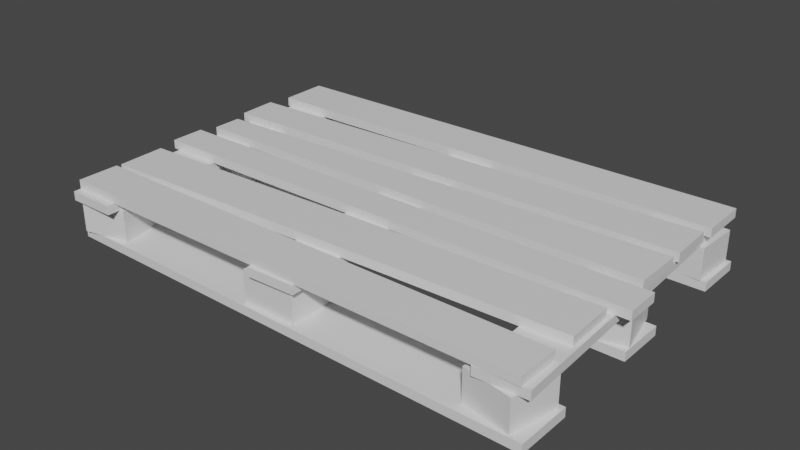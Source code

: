 # Source: pallet.blend  (saved by Blender 3.6.11; exported with 4.5.12 LTS)
import bpy
from mathutils import Matrix  # noqa: F401  (used for matrix-valued properties, if any)

bpy.ops.wm.read_factory_settings(use_empty=True)
scene = bpy.context.scene
scene.name = 'Scene'

# ---- collections
col_collection = bpy.data.collections.new('Collection'); scene.collection.children.link(col_collection)

# ---- materials (node trees are filled in below, after node groups)
mat_material_001 = bpy.data.materials.new('Material.001')
mat_material_001.use_transparent_shadow = False

# ---- material node trees
mat_material_001.use_nodes = True; mat_material_001.node_tree.nodes.clear()
_N = mat_material_001.node_tree.nodes; _L = mat_material_001.node_tree.links
n0 = _N.new('ShaderNodeBsdfPrincipled'); n0.name = 'Principled BSDF'; n0.location = (10, 300)
n0.distribution = 'GGX'
n0.subsurface_method = 'RANDOM_WALK_SKIN'
n0.inputs[2].default_value = 0.4
n0.inputs[3].default_value = 1.45
n0.inputs[27].default_value = (0.0, 0.0, 0.0, 1.0)
n0.inputs[28].default_value = 1.0
n1 = _N.new('ShaderNodeOutputMaterial'); n1.name = 'Material Output'; n1.location = (300, 300)
n2 = _N.new('ShaderNodeNormalMap'); n2.name = 'Normal Map'; n2.location = (-300, -300)
n2.label = 'Normal/Map'
n2.inputs[0].default_value = 0.0
_L.new(n0.outputs[0], n1.inputs[0])
_L.new(n2.outputs[0], n0.inputs[5])
n1.is_active_output = True

# ---- world
world_world = bpy.data.worlds.new('World'); scene.world = world_world
world_world.use_nodes = True; world_world.node_tree.nodes.clear()
_N = world_world.node_tree.nodes; _L = world_world.node_tree.links
n0 = _N.new('ShaderNodeOutputWorld'); n0.name = 'World Output'; n0.location = (300, 300)
n1 = _N.new('ShaderNodeBackground'); n1.name = 'Background'; n1.location = (10, 300)
n1.inputs[0].default_value = (0.05088, 0.05088, 0.05088, 1.0)
_L.new(n1.outputs[0], n0.inputs[0])
n0.is_active_output = True
world_world.color = (0.05088, 0.05088, 0.05088)
world_world.use_sun_shadow = False
world_world.sun_shadow_jitter_overblur = 0.0

# ---- meshes
me_cube_025 = bpy.data.meshes.new('Cube.025')
me_cube_025.from_pydata([(-3.352, -0.3724, -0.3462), (-3.352, -0.4954, -0.3462), (-3.352, -0.3724, 0.324), (3.42, -0.3724, -0.3462), (3.42, -0.3724, 0.324), (3.42, -0.4954, -0.3462), (3.42, -0.4954, 0.324), (-3.352, -0.4954, 0.324), (-3.352, 0.3091, 1.659), (-3.352, 0.3091, 2.232), (-3.352, 0.1862, 2.232), (-3.352, 0.1862, 1.659), (3.352, 0.1862, 2.232), (3.352, 0.3091, 2.232), (3.352, 0.3091, 1.659), (3.352, 0.1862, 1.659), (-3.352, 0.1862, -2.245), (-2.681, 0.1862, -2.245), (-3.352, 0.06331, -2.245), (-2.681, 0.06331, -2.245), (-3.352, 0.1862, 2.335), (-2.681, 0.1862, 2.335), (-3.352, 0.06331, 2.335), (-2.681, 0.06331, 2.335), (-3.41, 0.06331, 1.624), (-3.281, 0.06331, 2.282), (-2.623, 0.06331, 2.154), (-3.41, -0.3724, 1.624), (-3.281, -0.3724, 2.282), (-2.623, -0.3724, 2.154), (-2.752, 0.06331, 1.496), (-2.752, -0.3724, 1.496), (-3.352, -0.3724, 1.474), (-3.352, -0.3724, 2.224), (-3.352, -0.4954, 2.224), (-3.352, -0.4954, 1.474), (3.453, -0.4954, 2.308), (3.453, -0.3724, 2.308), (3.453, -0.3724, 1.554), (3.453, -0.4954, 1.554), (-3.362, 0.3091, 0.9247), (-3.362, 0.1862, 0.9247), (-3.337, 0.3091, 1.595), (3.338, 0.3091, 0.6797), (3.362, 0.3091, 1.349), (3.338, 0.1862, 0.6797), (3.362, 0.1862, 1.349), (-3.337, 0.1862, 1.595), (-3.447, 0.3091, 0.1525), (-3.447, 0.1862, 0.1525), (-3.443, 0.3091, 0.6252), (3.561, 0.3091, 0.09332), (3.565, 0.3091, 0.566), (3.561, 0.1862, 0.09332), (3.565, 0.1862, 0.566), (-3.443, 0.1862, 0.6252), (-3.352, 0.3091, -0.4581), (-3.352, 0.1862, -0.4581), (-3.352, 0.3091, -0.05602), (3.352, 0.3091, -0.7263), (3.352, 0.3091, -0.05602), (3.352, 0.1862, -0.7263), (3.352, 0.1862, -0.05602), (-3.352, 0.1862, -0.05602), (-3.472, 0.3091, -1.224), (-3.472, 0.1862, -1.224), (-3.451, 0.3091, -0.6764), (3.337, 0.3091, -1.485), (3.361, 0.3091, -0.8519), (3.337, 0.1862, -1.485), (3.361, 0.1862, -0.8519), (-3.451, 0.1862, -0.6764), (-3.41, 0.3091, -2.196), (-3.41, 0.1862, -2.196), (-3.4, 0.3091, -1.526), (3.358, 0.3091, -2.297), (3.369, 0.3091, -1.627), (3.358, 0.1862, -2.297), (3.369, 0.1862, -1.627), (-3.4, 0.1862, -1.526), (-0.4197, 0.1862, -2.299), (0.2501, 0.1862, -2.324), (-0.4197, 0.06331, -2.299), (-0.2517, 0.1862, 2.282), (0.4181, 0.1862, 2.258), (-0.2517, 0.06331, 2.282), (0.4181, 0.06331, 2.258), (0.2501, 0.06331, -2.324), (2.58, 0.1862, -2.228), (3.249, 0.1862, -2.258), (2.58, 0.06331, -2.228), (2.782, 0.1862, 2.237), (3.452, 0.1862, 2.207), (2.782, 0.06331, 2.237), (3.452, 0.06331, 2.207), (3.249, 0.06331, -2.258), (-3.352, 0.06331, -0.3462), (-3.352, 0.06331, 0.324), (-3.352, -0.3724, -0.3462), (-2.681, 0.06331, -0.3462), (-2.681, -0.3724, -0.3462), (-2.681, 0.06331, 0.324), (-2.681, -0.3724, 0.324), (-3.352, -0.3724, 0.324), (-3.352, 0.06331, -2.246), (-3.352, 0.06331, -1.576), (-3.352, -0.3724, -2.246), (-2.802, 0.06331, -2.246), (-2.802, -0.3724, -2.246), (-2.802, 0.06331, -1.576), (-2.802, -0.3724, -1.576), (-3.352, -0.3724, -1.576), (-0.4162, 0.06331, 1.554), (-0.4162, 0.06331, 2.199), (-0.4162, -0.3724, 1.554), (0.3347, 0.06331, 1.554), (0.3347, -0.3724, 1.554), (0.3347, 0.06331, 2.199), (0.3347, -0.3724, 2.199), (-0.4162, -0.3724, 2.199), (-0.2661, 0.06331, -0.284), (-0.2661, 0.06331, 0.2689), (-0.2661, -0.3724, -0.284), (0.2633, 0.06331, -0.284), (0.2633, -0.3724, -0.284), (0.2633, 0.06331, 0.2689), (0.2633, -0.3724, 0.2689), (-0.2661, -0.3724, 0.2689), (-0.3355, 0.06331, -2.246), (-0.3355, 0.06331, -1.576), (-0.3355, -0.3724, -2.246), (0.3347, 0.06331, -2.246), (0.3347, -0.3724, -2.246), (0.3347, 0.06331, -1.576), (0.3347, -0.3724, -1.576), (-0.3355, -0.3724, -1.576), (2.75, 0.06331, 1.496), (2.623, 0.06331, 2.154), (2.75, -0.3724, 1.496), (3.408, 0.06331, 1.624), (3.408, -0.3724, 1.624), (3.281, 0.06331, 2.282), (3.281, -0.3724, 2.282), (2.623, -0.3724, 2.154), (2.616, 0.06331, -0.2654), (2.761, 0.06331, 0.3889), (2.616, -0.3724, -0.2654), (3.27, 0.06331, -0.4111), (3.27, -0.3724, -0.4111), (3.416, 0.06331, 0.2431), (3.416, -0.3724, 0.2431), (2.761, -0.3724, 0.3889), (2.693, 0.06331, -2.216), (2.668, 0.06331, -1.589), (2.693, -0.3724, -2.216), (3.363, 0.06331, -2.191), (3.363, -0.3724, -2.191), (3.338, 0.06331, -1.564), (3.338, -0.3724, -1.564), (2.668, -0.3724, -1.589), (-3.412, -0.3724, -2.246), (-3.412, -0.4954, -2.246), (-3.412, -0.3724, -1.576), (3.414, -0.3724, -2.246), (3.414, -0.3724, -1.576), (3.414, -0.4954, -2.246), (3.414, -0.4954, -1.576), (-3.412, -0.4954, -1.576)], [], [(0, 7, 2), (5, 0, 3), (3, 2, 4), (3, 6, 5), (1, 6, 7), (7, 4, 2), (0, 1, 7), (5, 1, 0), (3, 0, 2), (3, 4, 6), (1, 5, 6), (7, 6, 4), (14, 12, 15), (15, 8, 14), (14, 9, 13), (10, 13, 9), (8, 10, 9), (11, 12, 10), (14, 13, 12), (15, 11, 8), (14, 8, 9), (10, 12, 13), (8, 11, 10), (11, 15, 12), (22, 21, 20), (22, 19, 23), (16, 21, 17), (20, 18, 22), (17, 18, 16), (19, 21, 23), (22, 23, 21), (22, 18, 19), (16, 20, 21), (20, 16, 18), (17, 19, 18), (19, 17, 21), (27, 25, 24), (28, 26, 25), (29, 30, 26), (26, 24, 25), (24, 31, 27), (27, 29, 28), (27, 28, 25), (28, 29, 26), (29, 31, 30), (26, 30, 24), (24, 30, 31), (27, 31, 29), (38, 36, 39), (39, 32, 38), (38, 33, 37), (34, 37, 33), (32, 34, 33), (34, 39, 36), (38, 37, 36), (39, 35, 32), (38, 32, 33), (34, 36, 37), (32, 35, 34), (34, 35, 39), (40, 47, 42), (45, 40, 43), (43, 42, 44), (43, 46, 45), (41, 46, 47), (47, 44, 42), (40, 41, 47), (45, 41, 40), (43, 40, 42), (43, 44, 46), (41, 45, 46), (47, 46, 44), (48, 55, 50), (53, 48, 51), (51, 50, 52), (51, 54, 53), (49, 54, 55), (55, 52, 50), (48, 49, 55), (53, 49, 48), (51, 48, 50), (51, 52, 54), (49, 53, 54), (55, 54, 52), (56, 63, 58), (61, 56, 59), (60, 56, 58), (59, 62, 61), (57, 62, 63), (63, 60, 58), (56, 57, 63), (61, 57, 56), (60, 59, 56), (59, 60, 62), (57, 61, 62), (63, 62, 60), (64, 71, 66), (69, 64, 67), (67, 66, 68), (67, 70, 69), (71, 69, 70), (71, 68, 66), (64, 65, 71), (69, 65, 64), (67, 64, 66), (67, 68, 70), (71, 65, 69), (71, 70, 68), (72, 79, 74), (77, 72, 75), (75, 74, 76), (75, 78, 77), (79, 77, 78), (79, 76, 74), (72, 73, 79), (77, 73, 72), (75, 72, 74), (75, 76, 78), (79, 73, 77), (79, 78, 76), (81, 82, 80), (80, 84, 81), (83, 82, 85), (85, 84, 83), (85, 87, 86), (87, 84, 86), (81, 87, 82), (80, 83, 84), (83, 80, 82), (85, 86, 84), (85, 82, 87), (87, 81, 84), (89, 90, 88), (88, 92, 89), (91, 90, 93), (93, 92, 91), (93, 95, 94), (95, 92, 94), (89, 95, 90), (88, 91, 92), (91, 88, 90), (93, 94, 92), (93, 90, 95), (95, 89, 92), (101, 96, 97), (98, 97, 96), (96, 100, 98), (102, 99, 101), (103, 101, 97), (98, 102, 103), (101, 99, 96), (98, 103, 97), (96, 99, 100), (102, 100, 99), (103, 102, 101), (98, 100, 102), (109, 104, 105), (106, 105, 104), (104, 108, 106), (110, 107, 109), (111, 109, 105), (106, 110, 111), (109, 107, 104), (106, 111, 105), (104, 107, 108), (110, 108, 107), (111, 110, 109), (106, 108, 110), (117, 112, 113), (114, 113, 112), (112, 116, 114), (118, 115, 117), (119, 117, 113), (114, 118, 119), (117, 115, 112), (114, 119, 113), (112, 115, 116), (118, 116, 115), (119, 118, 117), (114, 116, 118), (125, 120, 121), (122, 121, 120), (120, 124, 122), (126, 123, 125), (127, 125, 121), (122, 126, 127), (125, 123, 120), (122, 127, 121), (120, 123, 124), (126, 124, 123), (127, 126, 125), (122, 124, 126), (133, 128, 129), (130, 129, 128), (128, 132, 130), (134, 131, 133), (135, 133, 129), (132, 135, 130), (133, 131, 128), (130, 135, 129), (128, 131, 132), (134, 132, 131), (135, 134, 133), (132, 134, 135), (141, 136, 137), (138, 137, 136), (136, 140, 138), (142, 139, 141), (143, 141, 137), (138, 142, 143), (141, 139, 136), (138, 143, 137), (136, 139, 140), (142, 140, 139), (143, 142, 141), (138, 140, 142), (149, 144, 145), (146, 145, 144), (144, 148, 146), (150, 147, 149), (151, 149, 145), (146, 150, 151), (149, 147, 144), (146, 151, 145), (144, 147, 148), (150, 148, 147), (151, 150, 149), (146, 148, 150), (157, 152, 153), (154, 153, 152), (152, 156, 154), (158, 155, 157), (159, 157, 153), (154, 158, 159), (157, 155, 152), (154, 159, 153), (152, 155, 156), (158, 156, 155), (159, 158, 157), (154, 156, 158), (160, 167, 162), (165, 160, 163), (163, 162, 164), (163, 166, 165), (161, 166, 167), (167, 164, 162), (160, 161, 167), (165, 161, 160), (163, 160, 162), (163, 164, 166), (161, 165, 166), (167, 166, 164)])
me_cube_025.polygons.foreach_set('use_smooth', [True] * 252)
_k = set([(0, 1), (0, 2), (0, 3), (1, 5), (1, 7), (2, 4), (2, 7), (3, 4), (3, 5), (4, 6), (5, 6), (6, 7), (8, 9), (8, 11), (8, 14), (9, 10), (9, 13), (10, 11), (10, 12), (11, 15), (12, 13), (12, 15), (13, 14), (14, 15), (16, 17), (16, 18), (16, 20), (17, 19), (17, 21), (18, 19), (18, 22), (19, 23), (20, 21), (20, 22), (21, 23), (22, 23), (24, 25), (24, 27), (24, 30), (25, 26), (25, 28), (26, 29), (26, 30), (27, 28), (27, 31), (28, 29), (29, 31), (30, 31), (32, 33), (32, 35), (32, 38), (33, 34), (33, 37), (34, 35), (34, 36), (35, 39), (36, 37), (36, 39), (37, 38), (38, 39), (40, 41), (40, 42), (40, 43), (41, 45), (41, 47), (42, 44), (42, 47), (43, 44), (43, 45), (44, 46), (45, 46), (46, 47), (48, 49), (48, 50), (48, 51), (49, 53), (49, 55), (50, 52), (50, 55), (51, 52), (51, 53), (52, 54), (53, 54), (54, 55), (56, 57), (56, 58), (56, 59), (57, 61), (57, 63), (58, 60), (58, 63), (59, 60), (59, 61), (60, 62), (61, 62), (62, 63), (64, 65), (64, 66), (64, 67), (65, 69), (65, 71), (66, 68), (66, 71), (67, 68), (67, 69), (68, 70), (69, 70), (70, 71), (72, 73), (72, 74), (72, 75), (73, 77), (73, 79), (74, 76), (74, 79), (75, 76), (75, 77), (76, 78), (77, 78), (78, 79), (80, 81), (80, 82), (80, 83), (81, 84), (81, 87), (82, 85), (82, 87), (83, 84), (83, 85), (84, 86), (85, 86), (86, 87), (88, 89), (88, 90), (88, 91), (89, 92), (89, 95), (90, 93), (90, 95), (91, 92), (91, 93), (92, 94), (93, 94), (94, 95), (96, 97), (96, 98), (96, 99), (97, 101), (97, 103), (98, 100), (98, 103), (99, 100), (99, 101), (100, 102), (101, 102), (102, 103), (104, 105), (104, 106), (104, 107), (105, 109), (105, 111), (106, 108), (106, 111), (107, 108), (107, 109), (108, 110), (109, 110), (110, 111), (112, 113), (112, 114), (112, 115), (113, 117), (113, 119), (114, 116), (114, 119), (115, 116), (115, 117), (116, 118), (117, 118), (118, 119), (120, 121), (120, 122), (120, 123), (121, 125), (121, 127), (122, 124), (122, 127), (123, 124), (123, 125), (124, 126), (125, 126), (126, 127), (128, 129), (128, 130), (128, 131), (129, 133), (129, 135), (130, 132), (130, 135), (131, 132), (131, 133), (132, 134), (133, 134), (134, 135), (136, 137), (136, 138), (136, 139), (137, 141), (137, 143), (138, 140), (138, 143), (139, 140), (139, 141), (140, 142), (141, 142), (142, 143), (144, 145), (144, 146), (144, 147), (145, 149), (145, 151), (146, 148), (146, 151), (147, 148), (147, 149), (148, 150), (149, 150), (150, 151), (152, 153), (152, 154), (152, 155), (153, 157), (153, 159), (154, 156), (154, 159), (155, 156), (155, 157), (156, 158), (157, 158), (158, 159), (160, 161), (160, 162), (160, 163), (161, 165), (161, 167), (162, 164), (162, 167), (163, 164), (163, 165), (164, 166), (165, 166), (166, 167)])
me_cube_025.attributes.new('sharp_edge', 'BOOLEAN', 'EDGE').data.foreach_set('value', [ (min(e.vertices), max(e.vertices)) in _k for e in me_cube_025.edges])
_uv = me_cube_025.uv_layers.new(name='UVMap')
_uv.uv.foreach_set('vector', [0.9688, 0.5734, 0.9777, 0.6221, 0.9688, 0.6221, 0.00391, 0.8064, 0.4964, 0.8153, 0.00391, 0.8153, 0.003906, 0.3009, 0.4964, 0.3497, 0.003906, 0.3497, 0.9003, 0.2579, 0.9491, 0.2668, 0.9003, 0.2668, 0.003906, 0.2439, 0.4964, 0.2927, 0.003906, 0.2927, 0.4964, 0.7983, 0.00391, 0.7894, 0.4964, 0.7894, 0.9688, 0.5734, 0.9777, 0.5734, 0.9777, 0.6221, 0.00391, 0.8064, 0.4964, 0.8064, 0.4964, 0.8153, 0.003906, 0.3009, 0.4964, 0.3009, 0.4964, 0.3497, 0.9003, 0.2579, 0.9491, 0.2579, 0.9491, 0.2668, 0.003906, 0.2439, 0.4964, 0.2439, 0.4964, 0.2927, 0.4964, 0.7983, 0.00391, 0.7983, 0.00391, 0.7894, 0.787, 0.8064, 0.8286, 0.8153, 0.787, 0.8153, 0.4915, 0.8493, 0.003904, 0.8404, 0.4915, 0.8404, 0.5081, 0.1674, 0.9956, 0.209, 0.5081, 0.209, 0.003904, 0.8574, 0.4915, 0.8663, 0.003904, 0.8663, 0.7592, 0.9609, 0.7176, 0.9698, 0.7176, 0.9609, 0.5081, 0.1179, 0.9956, 0.1595, 0.5081, 0.1595, 0.787, 0.8064, 0.8286, 0.8064, 0.8286, 0.8153, 0.4915, 0.8493, 0.003904, 0.8493, 0.003904, 0.8404, 0.5081, 0.1674, 0.9956, 0.1674, 0.9956, 0.209, 0.003904, 0.8574, 0.4915, 0.8574, 0.4915, 0.8663, 0.7592, 0.9609, 0.7592, 0.9698, 0.7176, 0.9698, 0.5081, 0.1179, 0.9956, 0.1179, 0.9956, 0.1595, 0.395, 0.9309, 0.4437, 0.9398, 0.395, 0.9398, 0.6782, 0.6221, 0.3451, 0.5734, 0.6782, 0.5734, 0.337, 0.6316, 0.003905, 0.5829, 0.337, 0.5829, 0.8397, 0.7643, 0.5066, 0.7554, 0.8397, 0.7554, 0.7791, 0.8064, 0.7304, 0.8153, 0.7304, 0.8064, 0.5073, 0.7473, 0.8404, 0.7384, 0.8404, 0.7473, 0.395, 0.9309, 0.4437, 0.9309, 0.4437, 0.9398, 0.6782, 0.6221, 0.3451, 0.6221, 0.3451, 0.5734, 0.337, 0.6316, 0.003905, 0.6316, 0.003905, 0.5829, 0.8397, 0.7643, 0.5066, 0.7643, 0.5066, 0.7554, 0.7791, 0.8064, 0.7791, 0.8153, 0.7304, 0.8153, 0.5073, 0.7473, 0.5073, 0.7384, 0.8404, 0.7384, 0.8686, 0.9136, 0.8198, 0.8819, 0.8686, 0.8819, 0.8882, 0.8206, 0.8394, 0.7889, 0.8882, 0.7889, 0.7555, 0.9136, 0.7067, 0.8819, 0.7555, 0.8819, 0.7913, 0.6222, 0.7426, 0.5734, 0.7913, 0.5734, 0.812, 0.9531, 0.7633, 0.9214, 0.812, 0.9214, 0.961, 0.6221, 0.9123, 0.5734, 0.961, 0.5734, 0.8686, 0.9136, 0.8198, 0.9136, 0.8198, 0.8819, 0.8882, 0.8206, 0.8394, 0.8206, 0.8394, 0.7889, 0.7555, 0.9136, 0.7067, 0.9136, 0.7067, 0.8819, 0.7913, 0.6222, 0.7426, 0.6222, 0.7426, 0.5734, 0.812, 0.9531, 0.7633, 0.9531, 0.7633, 0.9214, 0.961, 0.6221, 0.9123, 0.6221, 0.9123, 0.5734, 0.7172, 0.2654, 0.7721, 0.2743, 0.7172, 0.2743, 0.003903, 0.7724, 0.4988, 0.7813, 0.003903, 0.7813, 0.4988, 0.05877, 0.004592, 0.004222, 0.4995, 0.003905, 0.003909, 0.7554, 0.4988, 0.7643, 0.003909, 0.7643, 0.7799, 0.2718, 0.8344, 0.2629, 0.8344, 0.2718, 0.4988, 0.06722, 0.004597, 0.1218, 0.003952, 0.06691, 0.7172, 0.2654, 0.7721, 0.2654, 0.7721, 0.2743, 0.003903, 0.7724, 0.4988, 0.7724, 0.4988, 0.7813, 0.4988, 0.05877, 0.003952, 0.05877, 0.004592, 0.004222, 0.003909, 0.7554, 0.4988, 0.7554, 0.4988, 0.7643, 0.7799, 0.2718, 0.7799, 0.2629, 0.8344, 0.2629, 0.4988, 0.06722, 0.4995, 0.1218, 0.004597, 0.1218, 0.5607, 0.8153, 0.6095, 0.8064, 0.6095, 0.8153, 0.9868, 0.8568, 0.4993, 0.8479, 0.9868, 0.8479, 0.5072, 0.06091, 0.9947, 0.1096, 0.5072, 0.1096, 0.6738, 0.8064, 0.7226, 0.8153, 0.6738, 0.8153, 0.5073, 0.00391, 0.9948, 0.05265, 0.5073, 0.05265, 0.003903, 0.8744, 0.4915, 0.8833, 0.003903, 0.8833, 0.5607, 0.8153, 0.5607, 0.8064, 0.6095, 0.8064, 0.9868, 0.8568, 0.4993, 0.8568, 0.4993, 0.8479, 0.5072, 0.06091, 0.9947, 0.06091, 0.9947, 0.1096, 0.6738, 0.8064, 0.7226, 0.8064, 0.7226, 0.8153, 0.5073, 0.00391, 0.9948, 0.00391, 0.9948, 0.05265, 0.003903, 0.8744, 0.4915, 0.8744, 0.4915, 0.8833, 0.9876, 0.9214, 0.9958, 0.9604, 0.9876, 0.9604, 0.9728, 0.5056, 0.5073, 0.4974, 0.9728, 0.4974, 0.5042, 0.3304, 0.9697, 0.3694, 0.5042, 0.3694, 0.9959, 0.2641, 0.9569, 0.2559, 0.9959, 0.2559, 0.504, 0.3774, 0.9695, 0.4164, 0.504, 0.4164, 0.5073, 0.4814, 0.9728, 0.4896, 0.5073, 0.4896, 0.9876, 0.9214, 0.9958, 0.9214, 0.9958, 0.9604, 0.9728, 0.5056, 0.5073, 0.5056, 0.5073, 0.4974, 0.5042, 0.3304, 0.9697, 0.3304, 0.9697, 0.3694, 0.9959, 0.2641, 0.9569, 0.2641, 0.9569, 0.2559, 0.504, 0.3774, 0.9695, 0.3774, 0.9695, 0.4164, 0.5073, 0.4814, 0.9728, 0.4814, 0.9728, 0.4896, 0.5798, 0.9284, 0.5506, 0.9373, 0.5506, 0.9284, 0.504, 0.8309, 0.9919, 0.8398, 0.504, 0.8398, 0.5042, 0.3223, 0.9917, 0.2931, 0.9917, 0.3223, 0.6559, 0.9698, 0.6071, 0.9609, 0.6559, 0.9609, 0.9956, 0.2461, 0.5081, 0.2169, 0.9956, 0.2169, 0.4993, 0.8649, 0.9868, 0.8738, 0.4993, 0.8738, 0.5798, 0.9284, 0.5798, 0.9373, 0.5506, 0.9373, 0.504, 0.8309, 0.9919, 0.8309, 0.9919, 0.8398, 0.5042, 0.3223, 0.5042, 0.2736, 0.9917, 0.2931, 0.6559, 0.9698, 0.6071, 0.9698, 0.6071, 0.9609, 0.9956, 0.2461, 0.5081, 0.2656, 0.5081, 0.2169, 0.4993, 0.8649, 0.9868, 0.8649, 0.9868, 0.8738, 0.9946, 0.2749, 0.9547, 0.2838, 0.9547, 0.2749, 0.4995, 0.7473, 0.003907, 0.7384, 0.4995, 0.7384, 0.9788, 0.5656, 0.4832, 0.5257, 0.9788, 0.5195, 0.7098, 0.9698, 0.6637, 0.9609, 0.7098, 0.9609, 0.4995, 0.4782, 0.003905, 0.5181, 0.003905, 0.472, 0.4995, 0.7303, 0.003904, 0.7214, 0.4995, 0.7214, 0.9946, 0.2749, 0.9946, 0.2838, 0.9547, 0.2838, 0.4995, 0.7473, 0.003907, 0.7473, 0.003907, 0.7384, 0.9788, 0.5656, 0.4832, 0.5656, 0.4832, 0.5257, 0.7098, 0.9698, 0.6637, 0.9698, 0.6637, 0.9609, 0.4995, 0.4782, 0.4995, 0.5181, 0.003905, 0.5181, 0.4995, 0.7303, 0.003904, 0.7303, 0.003904, 0.7214, 0.9604, 0.6304, 0.9694, 0.6791, 0.9604, 0.6791, 0.003904, 0.8234, 0.4962, 0.8323, 0.003904, 0.8323, 0.4962, 0.4636, 0.003918, 0.4149, 0.4962, 0.4149, 0.5506, 0.9609, 0.5993, 0.9698, 0.5506, 0.9698, 0.003918, 0.4066, 0.4962, 0.3579, 0.4962, 0.4066, 0.9955, 0.3304, 0.9866, 0.8227, 0.9866, 0.3304, 0.9604, 0.6304, 0.9694, 0.6304, 0.9694, 0.6791, 0.003904, 0.8234, 0.4962, 0.8234, 0.4962, 0.8323, 0.4962, 0.4636, 0.003911, 0.4636, 0.003918, 0.4149, 0.5506, 0.9609, 0.5993, 0.9609, 0.5993, 0.9698, 0.003918, 0.4066, 0.003911, 0.3579, 0.4962, 0.3579, 0.9955, 0.3304, 0.9955, 0.8227, 0.9866, 0.8227, 0.666, 0.8064, 0.6173, 0.8153, 0.6173, 0.8064, 0.003909, 0.5259, 0.3373, 0.5746, 0.003909, 0.5746, 0.8415, 0.7133, 0.5081, 0.7044, 0.8415, 0.7044, 0.9626, 0.7361, 0.9715, 0.6874, 0.9715, 0.7361, 0.8407, 0.4731, 0.5073, 0.4244, 0.8407, 0.4244, 0.5073, 0.7303, 0.8407, 0.7214, 0.8407, 0.7303, 0.666, 0.8064, 0.666, 0.8153, 0.6173, 0.8153, 0.003909, 0.5259, 0.3373, 0.5259, 0.3373, 0.5746, 0.8415, 0.7133, 0.5081, 0.7133, 0.5081, 0.7044, 0.9626, 0.7361, 0.9626, 0.6874, 0.9715, 0.6874, 0.8407, 0.4731, 0.5073, 0.4731, 0.5073, 0.4244, 0.5073, 0.7303, 0.5073, 0.7214, 0.8407, 0.7214, 0.891, 0.2604, 0.8422, 0.2693, 0.8422, 0.2604, 0.003906, 0.6399, 0.3289, 0.6886, 0.003906, 0.6886, 0.8316, 0.7813, 0.5066, 0.7724, 0.8316, 0.7724, 0.395, 0.9479, 0.4437, 0.9568, 0.395, 0.9568, 0.3448, 0.6304, 0.6698, 0.6792, 0.3448, 0.6792, 0.5042, 0.7983, 0.8292, 0.7894, 0.8292, 0.7983, 0.891, 0.2604, 0.891, 0.2693, 0.8422, 0.2693, 0.003906, 0.6399, 0.3289, 0.6399, 0.3289, 0.6886, 0.8316, 0.7813, 0.5066, 0.7813, 0.5066, 0.7724, 0.395, 0.9479, 0.4437, 0.9479, 0.4437, 0.9568, 0.3448, 0.6304, 0.6698, 0.6304, 0.6698, 0.6792, 0.5042, 0.7983, 0.5042, 0.7894, 0.8292, 0.7894, 0.9039, 0.6791, 0.9526, 0.6304, 0.9526, 0.6791, 0.6502, 0.8819, 0.6989, 0.9136, 0.6502, 0.9136, 0.6989, 0.9531, 0.6502, 0.9214, 0.6989, 0.9214, 0.933, 0.8819, 0.9817, 0.9136, 0.933, 0.9136, 0.117, 0.8914, 0.1658, 0.9231, 0.117, 0.9231, 0.686, 0.5734, 0.7348, 0.6222, 0.686, 0.6222, 0.9039, 0.6791, 0.9039, 0.6304, 0.9526, 0.6304, 0.6502, 0.8819, 0.6989, 0.8819, 0.6989, 0.9136, 0.6989, 0.9531, 0.6502, 0.9531, 0.6502, 0.9214, 0.933, 0.8819, 0.9817, 0.8819, 0.9817, 0.9136, 0.117, 0.8914, 0.1658, 0.8914, 0.1658, 0.9231, 0.686, 0.5734, 0.7348, 0.5734, 0.7348, 0.6222, 0.8969, 0.7809, 0.8482, 0.7409, 0.8969, 0.7409, 0.00391, 0.8914, 0.05265, 0.9231, 0.00391, 0.9231, 0.2068, 0.9309, 0.2468, 0.9626, 0.2068, 0.9626, 0.4485, 0.9231, 0.3998, 0.8914, 0.4485, 0.8914, 0.2546, 0.9309, 0.2945, 0.9626, 0.2546, 0.9626, 0.9535, 0.7409, 0.9047, 0.7809, 0.9047, 0.7409, 0.8969, 0.7809, 0.8482, 0.7809, 0.8482, 0.7409, 0.00391, 0.8914, 0.05265, 0.8914, 0.05265, 0.9231, 0.2068, 0.9309, 0.2468, 0.9309, 0.2468, 0.9626, 0.4485, 0.9231, 0.3998, 0.9231, 0.3998, 0.8914, 0.2546, 0.9309, 0.2945, 0.9309, 0.2945, 0.9626, 0.9535, 0.7409, 0.9535, 0.7809, 0.9047, 0.7809, 0.9109, 0.4713, 0.9655, 0.4244, 0.9655, 0.4713, 0.5428, 0.9621, 0.4959, 0.9304, 0.5428, 0.9304, 0.4621, 0.5576, 0.4075, 0.5259, 0.4621, 0.5259, 0.9329, 0.9214, 0.9798, 0.9531, 0.9329, 0.9531, 0.3451, 0.5259, 0.3997, 0.5576, 0.3451, 0.5576, 0.8485, 0.4244, 0.9031, 0.4713, 0.8485, 0.4713, 0.9109, 0.4713, 0.9109, 0.4244, 0.9655, 0.4244, 0.5428, 0.9621, 0.4959, 0.9621, 0.4959, 0.9304, 0.4621, 0.5576, 0.4075, 0.5576, 0.4075, 0.5259, 0.9329, 0.9214, 0.9798, 0.9214, 0.9798, 0.9531, 0.3451, 0.5259, 0.3997, 0.5259, 0.3997, 0.5576, 0.8485, 0.4244, 0.9031, 0.4244, 0.9031, 0.4713, 0.4993, 0.9221, 0.5378, 0.8819, 0.5378, 0.9221, 0.151, 0.9626, 0.1108, 0.9309, 0.151, 0.9309, 0.3872, 0.9626, 0.3487, 0.9309, 0.3872, 0.9309, 0.199, 0.9626, 0.1588, 0.9309, 0.199, 0.9309, 0.3023, 0.9309, 0.3408, 0.9626, 0.3023, 0.9626, 0.5858, 0.8819, 0.5456, 0.9204, 0.5456, 0.8819, 0.4993, 0.9221, 0.4993, 0.8819, 0.5378, 0.8819, 0.151, 0.9626, 0.1108, 0.9626, 0.1108, 0.9309, 0.3872, 0.9626, 0.3487, 0.9626, 0.3487, 0.9309, 0.199, 0.9626, 0.1588, 0.9626, 0.1588, 0.9309, 0.3023, 0.9309, 0.3408, 0.9309, 0.3408, 0.9626, 0.5858, 0.8819, 0.5858, 0.9204, 0.5456, 0.9204, 0.8557, 0.6221, 0.9044, 0.5734, 0.9044, 0.6221, 0.2867, 0.8914, 0.3354, 0.9231, 0.2867, 0.9231, 0.2301, 0.8914, 0.2789, 0.9231, 0.2301, 0.9231, 0.9251, 0.9136, 0.8764, 0.8819, 0.9251, 0.8819, 0.7554, 0.9531, 0.7067, 0.9214, 0.7554, 0.9214, 0.8479, 0.5734, 0.7991, 0.6221, 0.7991, 0.5734, 0.8557, 0.6221, 0.8557, 0.5734, 0.9044, 0.5734, 0.2867, 0.8914, 0.3354, 0.8914, 0.3354, 0.9231, 0.2301, 0.8914, 0.2789, 0.8914, 0.2789, 0.9231, 0.9251, 0.9136, 0.8764, 0.9136, 0.8764, 0.8819, 0.7554, 0.9531, 0.7067, 0.9531, 0.7067, 0.9214, 0.8479, 0.5734, 0.8479, 0.6221, 0.7991, 0.6221, 0.7908, 0.6791, 0.8395, 0.6304, 0.8395, 0.6791, 0.1736, 0.8914, 0.2223, 0.9231, 0.1736, 0.9231, 0.6423, 0.9531, 0.5936, 0.9214, 0.6423, 0.9214, 0.06046, 0.8914, 0.1092, 0.9231, 0.06046, 0.9231, 0.8198, 0.9214, 0.8685, 0.9531, 0.8198, 0.9531, 0.8473, 0.6304, 0.8961, 0.6791, 0.8473, 0.6791, 0.7908, 0.6791, 0.7908, 0.6304, 0.8395, 0.6304, 0.1736, 0.8914, 0.2223, 0.8914, 0.2223, 0.9231, 0.6423, 0.9531, 0.5936, 0.9531, 0.5936, 0.9214, 0.06046, 0.8914, 0.1092, 0.8914, 0.1092, 0.9231, 0.8198, 0.9214, 0.8685, 0.9214, 0.8685, 0.9531, 0.8473, 0.6304, 0.8961, 0.6304, 0.8961, 0.6791, 0.7342, 0.6791, 0.783, 0.6304, 0.783, 0.6791, 0.5936, 0.8819, 0.6424, 0.9136, 0.5936, 0.9136, 0.812, 0.9136, 0.7633, 0.8819, 0.812, 0.8819, 0.488, 0.8914, 0.4564, 0.9401, 0.4564, 0.8914, 0.896, 0.7889, 0.9447, 0.8206, 0.896, 0.8206, 0.6777, 0.6304, 0.7264, 0.6791, 0.6777, 0.6791, 0.7342, 0.6791, 0.7342, 0.6304, 0.783, 0.6304, 0.5936, 0.8819, 0.6424, 0.8819, 0.6424, 0.9136, 0.812, 0.9136, 0.7633, 0.9136, 0.7633, 0.8819, 0.488, 0.8914, 0.488, 0.9401, 0.4564, 0.9401, 0.896, 0.7889, 0.9447, 0.7889, 0.9447, 0.8206, 0.6777, 0.6304, 0.7264, 0.6304, 0.7264, 0.6791, 0.8494, 0.733, 0.898, 0.6874, 0.8981, 0.733, 0.103, 0.9626, 0.05734, 0.9309, 0.103, 0.9309, 0.9251, 0.9531, 0.8763, 0.9214, 0.9251, 0.9214, 0.04953, 0.9626, 0.003904, 0.9309, 0.04953, 0.9309, 0.3432, 0.8914, 0.392, 0.9231, 0.3432, 0.9231, 0.906, 0.6874, 0.9547, 0.733, 0.9059, 0.733, 0.8494, 0.733, 0.8492, 0.6874, 0.898, 0.6874, 0.103, 0.9626, 0.05734, 0.9626, 0.05734, 0.9309, 0.9251, 0.9531, 0.8763, 0.9531, 0.8763, 0.9214, 0.04953, 0.9626, 0.003904, 0.9626, 0.003904, 0.9309, 0.3432, 0.8914, 0.392, 0.8914, 0.392, 0.9231, 0.906, 0.6874, 0.9548, 0.6874, 0.9547, 0.733, 0.9613, 0.7444, 0.9702, 0.7931, 0.9613, 0.7931, 0.003907, 0.7044, 0.5003, 0.7133, 0.003907, 0.7133, 0.5003, 0.1786, 0.003907, 0.1299, 0.5003, 0.1299, 0.5042, 0.8064, 0.5529, 0.8153, 0.5042, 0.8153, 0.5003, 0.2356, 0.003906, 0.1869, 0.5003, 0.1869, 0.3367, 0.6874, 0.8331, 0.6963, 0.3367, 0.6963, 0.9613, 0.7444, 0.9702, 0.7444, 0.9702, 0.7931, 0.003907, 0.7044, 0.5003, 0.7044, 0.5003, 0.7133, 0.5003, 0.1786, 0.003907, 0.1786, 0.003907, 0.1299, 0.5042, 0.8064, 0.5529, 0.8064, 0.5529, 0.8153, 0.5003, 0.2356, 0.003906, 0.2356, 0.003906, 0.1869, 0.3367, 0.6874, 0.8331, 0.6874, 0.8331, 0.6963])
me_cube_025.materials.append(mat_material_001)
me_cube_025.update()
me_cube_025.normals_split_custom_set([tuple(v) for v in zip(*[iter([-1.0, -5.12e-06, 0.0, -1.0, -6.682e-07, 0.0, -1.0, 0.0, 0.0, 0.0, 1.455e-06, -1.0, 0.0, 1.455e-06, -1.0, 0.0, 1.455e-06, -1.0, 0.0, 1.0, -2.101e-07, 0.0, 1.0, -2.101e-07, 0.0, 1.0, -2.101e-07, 1.0, -5.12e-06, 0.0, 1.0, -6.682e-07, 0.0, 1.0, -5.788e-06, 0.0, 0.0, -1.0, 1.051e-07, 0.0, -1.0, 1.051e-07, 0.0, -1.0, 1.051e-07, 0.0, 0.0, 1.0, 0.0, 0.0, 1.0, 0.0, 0.0, 1.0, -1.0, -5.12e-06, 0.0, -1.0, -5.788e-06, 0.0, -1.0, -6.682e-07, 0.0, 0.0, 1.455e-06, -1.0, 0.0, 1.455e-06, -1.0, 0.0, 1.455e-06, -1.0, 0.0, 1.0, -2.101e-07, 0.0, 1.0, -2.101e-07, 0.0, 1.0, -2.101e-07, 1.0, -5.12e-06, 0.0, 1.0, 0.0, 0.0, 1.0, -6.682e-07, 0.0, 0.0, -1.0, 1.051e-07, 0.0, -1.0, 1.051e-07, 0.0, -1.0, 1.051e-07, 0.0, 0.0, 1.0, 0.0, 0.0, 1.0, 0.0, 0.0, 1.0, 1.0, 0.0, 0.0, 1.0, 0.0, 0.0, 1.0, 0.0, 0.0, 0.0, 1.94e-06, -1.0, 0.0, 1.94e-06, -1.0, 0.0, 1.94e-06, -1.0, 0.0, 1.0, -1.311e-07, 0.0, 1.0, -2.419e-07, 0.0, 1.0, -1.243e-07, 0.0, 0.0, 1.0, 0.0, 0.0, 1.0, 0.0, 0.0, 1.0, -1.0, -2.934e-06, 0.0, -1.0, -4.567e-07, 0.0, -1.0, 0.0, 0.0, 0.0, -1.0, 2.453e-07, 0.0, -1.0, 1.899e-07, 0.0, -1.0, 2.487e-07, 1.0, 0.0, 0.0, 1.0, 0.0, 0.0, 1.0, 0.0, 0.0, 0.0, 1.94e-06, -1.0, 0.0, 1.94e-06, -1.0, 0.0, 1.94e-06, -1.0, 0.0, 1.0, -1.311e-07, 0.0, 1.0, -2.487e-07, 0.0, 1.0, -2.419e-07, 0.0, 0.0, 1.0, 0.0, 0.0, 1.0, 0.0, 0.0, 1.0, -1.0, -2.934e-06, 0.0, -1.0, -3.391e-06, 0.0, -1.0, -4.567e-07, 0.0, 0.0, -1.0, 2.453e-07, 0.0, -1.0, 1.865e-07, 0.0, -1.0, 1.899e-07, 0.0, 1.94e-06, 1.0, 0.0, 1.94e-06, 1.0, 0.0, 1.94e-06, 1.0, 0.0, -1.0, 2.061e-07, 0.0, -1.0, 2.041e-07, 0.0, -1.0, 2.063e-07, 0.0, 1.0, -2.087e-07, 0.0, 1.0, -2.087e-07, 0.0, 1.0, -2.087e-07, -1.0, -3.33e-06, 0.0, -1.0, -5.785e-08, 0.0, -1.0, -3.388e-06, 0.0, 0.0, 0.0, -1.0, 0.0, 0.0, -1.0, 0.0, 0.0, -1.0, 1.0, 3.878e-08, 0.0, 1.0, 2.232e-06, 0.0, 1.0, 2.271e-06, 0.0, 0.0, 1.94e-06, 1.0, 0.0, 1.94e-06, 1.0, 0.0, 1.94e-06, 1.0, 0.0, -1.0, 2.061e-07, 0.0, -1.0, 2.039e-07, 0.0, -1.0, 2.041e-07, 0.0, 1.0, -2.087e-07, 0.0, 1.0, -2.087e-07, 0.0, 1.0, -2.087e-07, -1.0, -3.33e-06, 0.0, -1.0, 0.0, 0.0, -1.0, -5.785e-08, 0.0, 0.0, 0.0, -1.0, 0.0, 0.0, -1.0, 0.0, 0.0, -1.0, 1.0, 3.878e-08, 0.0, 1.0, 0.0, 0.0, 1.0, 2.232e-06, 0.0, -0.9815, -4.307e-07, 0.1915, -0.9815, -7.428e-07, 0.1915, -0.9815, 0.0, 0.1915, 0.1915, -2.584e-07, 0.9815, 0.1915, -1.498e-07, 0.9815, 0.1915, -4.082e-07, 0.9815, 0.9815, 7.438e-08, -0.1915, 0.9815, 1.283e-07, -0.1915, 0.9815, 0.0, -0.1915, -1.037e-08, 1.0, -1.078e-07, -1.037e-08, 1.0, -1.078e-07, -1.037e-08, 1.0, -8.293e-08, -0.1915, -1.493e-07, -0.9815, -0.1915, -2.575e-07, -0.9815, -0.1915, 0.0, -0.9815, 1.703e-08, -1.0, 1.078e-07, 1.703e-08, -1.0, 1.078e-07, 1.703e-08, -1.0, 1.327e-07, -0.9815, -4.307e-07, 0.1915, -0.9815, -1.173e-06, 0.1915, -0.9815, -7.428e-07, 0.1915, 0.1915, -2.584e-07, 0.9815, 0.1915, 0.0, 0.9815, 0.1915, -1.498e-07, 0.9815, 0.9815, 7.438e-08, -0.1915, 0.9815, 2.027e-07, -0.1915, 0.9815, 1.283e-07, -0.1915, -1.037e-08, 1.0, -1.078e-07, -1.037e-08, 1.0, -1.327e-07, -1.037e-08, 1.0, -1.078e-07, -0.1915, -1.493e-07, -0.9815, -0.1915, -4.067e-07, -0.9815, -0.1915, -2.575e-07, -0.9815, 1.703e-08, -1.0, 1.078e-07, 1.703e-08, -1.0, 8.293e-08, 1.703e-08, -1.0, 1.078e-07, 1.0, 0.0, 0.0, 1.0, 0.0, 0.0, 1.0, 0.0, 0.0, 0.01174, 1.115e-08, -0.9999, 0.01174, 9.588e-07, -0.9999, 0.01174, 0.0, -0.9999, 2.438e-09, 1.0, -1.059e-07, 2.341e-09, 1.0, -2.672e-07, 2.446e-09, 1.0, -9.288e-08, -0.01238, 0.0, 0.9999, -0.01238, 0.0, 0.9999, -0.01238, 0.0, 0.9999, -1.0, 0.0, 0.0, -1.0, 0.0, 0.0, -1.0, 0.0, 0.0, 5.407e-09, -1.0, 2.737e-07, -1.407e-09, -1.0, 1.923e-07, -1.957e-09, -1.0, 1.858e-07, 1.0, 0.0, 0.0, 1.0, 0.0, 0.0, 1.0, 0.0, 0.0, 0.01174, 1.115e-08, -0.9999, 0.01174, 9.699e-07, -0.9999, 0.01174, 9.588e-07, -0.9999, 2.438e-09, 1.0, -1.059e-07, 2.333e-09, 1.0, -2.803e-07, 2.341e-09, 1.0, -2.672e-07, -0.01238, 0.0, 0.9999, -0.01238, 0.0, 0.9999, -0.01238, 0.0, 0.9999, -1.0, 0.0, 0.0, -1.0, 0.0, 0.0, -1.0, 0.0, 0.0, 5.407e-09, -1.0, 2.737e-07, 5.96e-09, -1.0, 2.803e-07, -1.407e-09, -1.0, 1.923e-07, -0.9993, -5.12e-06, 0.03655, -0.9993, -6.682e-07, 0.03655, -0.9993, 0.0, 0.03655, -0.03655, 4.962e-07, -0.9993, -0.03655, 1.443e-06, -0.9993, -0.03655, 4.849e-07, -0.9993, -1.825e-08, 1.0, -3.073e-07, -1.295e-08, 1.0, -1.547e-07, -1.864e-08, 1.0, -3.184e-07, 0.9993, 0.0, -0.03655, 0.9993, 0.0, -0.03655, 0.9993, 0.0, -0.03655, 5.42e-11, -1.0, 3.113e-07, 5.42e-11, -1.0, 2.137e-07, 5.42e-11, -1.0, 3.184e-07, 0.03655, 0.0, 0.9993, 0.03655, 0.0, 0.9993, 0.03655, 0.0, 0.9993, -0.9993, -5.12e-06, 0.03655, -0.9993, -5.788e-06, 0.03655, -0.9993, -6.682e-07, 0.03655, -0.03655, 4.962e-07, -0.9993, -0.03655, 1.454e-06, -0.9993, -0.03655, 1.443e-06, -0.9993, -1.825e-08, 1.0, -3.073e-07, -1.257e-08, 1.0, -1.436e-07, -1.295e-08, 1.0, -1.547e-07, 0.9993, 0.0, -0.03655, 0.9993, 0.0, -0.03655, 0.9993, 0.0, -0.03655, 5.42e-11, -1.0, 3.113e-07, 5.42e-11, -1.0, 2.066e-07, 5.42e-11, -1.0, 2.137e-07, 0.03655, 0.0, 0.9993, 0.03655, 0.0, 0.9993, 0.03655, 0.0, 0.9993, -1.0, -4.793e-07, 0.008443, -1.0, -2.481e-06, 0.008443, -1.0, -2.96e-06, 0.008443, -0.008443, 7.272e-07, -1.0, -0.008443, 7.274e-07, -1.0, -0.008443, 7.272e-07, -1.0, -1.187e-09, 1.0, -2.785e-07, 7.563e-09, 1.0, -7.814e-08, -1.597e-09, 1.0, -2.879e-07, 1.0, 0.0, -0.008443, 1.0, 0.0, -0.008443, 1.0, 0.0, -0.008443, -1.117e-09, -1.0, -6.975e-08, -7.92e-09, -1.0, -2.216e-08, -7.985e-10, -1.0, -7.198e-08, 0.008443, 4.796e-07, 1.0, 0.008443, 5.413e-09, 1.0, 0.008443, 4.85e-07, 1.0, -1.0, -4.793e-07, 0.008443, -1.0, 0.0, 0.008443, -1.0, -2.481e-06, 0.008443, -0.008443, 7.272e-07, -1.0, -0.008443, 7.275e-07, -1.0, -0.008443, 7.274e-07, -1.0, -1.187e-09, 1.0, -2.785e-07, 7.973e-09, 1.0, -6.874e-08, 7.563e-09, 1.0, -7.814e-08, 1.0, 0.0, -0.008443, 1.0, 0.0, -0.008443, 1.0, 0.0, -0.008443, -1.117e-09, -1.0, -6.975e-08, -8.239e-09, -1.0, -1.993e-08, -7.92e-09, -1.0, -2.216e-08, 0.008443, 4.796e-07, 1.0, 0.008443, 0.0, 1.0, 0.008443, 5.413e-09, 1.0, -1.0, -6.681e-07, 0.0, -1.0, -2.869e-06, 0.0, -1.0, -3.537e-06, 0.0, -0.03997, 1.445e-06, -0.9992, -0.03997, 7.353e-07, -0.9992, -0.03997, 1.454e-06, -0.9992, -1.714e-09, 1.0, -2.176e-07, -1.105e-10, 1.0, -3.451e-07, 0.0, 1.0, -3.538e-07, 1.0, -2.45e-07, 0.0, 1.0, -1.877e-06, 0.0, 1.0, 0.0, 0.0, 1.931e-10, -1.0, 2.621e-07, 2.997e-09, -1.0, 2.143e-07, 0.0, -1.0, 2.654e-07, 0.0, 2.122e-07, 1.0, 0.0, 2.122e-07, 1.0, 0.0, 2.122e-07, 1.0, -1.0, -6.681e-07, 0.0, -1.0, 0.0, 0.0, -1.0, -2.869e-06, 0.0, -0.03997, 1.445e-06, -0.9992, -0.03997, 7.269e-07, -0.9992, -0.03997, 7.353e-07, -0.9992, -1.714e-09, 1.0, -2.176e-07, -1.782e-09, 1.0, -2.122e-07, -1.105e-10, 1.0, -3.451e-07, 1.0, -2.45e-07, 0.0, 1.0, -2.122e-06, 0.0, 1.0, -1.877e-06, 0.0, 1.931e-10, -1.0, 2.621e-07, 3.116e-09, -1.0, 2.122e-07, 2.997e-09, -1.0, 2.143e-07, 0.0, 2.122e-07, 1.0, 0.0, 2.122e-07, 1.0, 0.0, 2.122e-07, 1.0, -0.9993, 2.905e-06, 0.03829, -0.9993, -3.378e-07, 0.03829, -0.9993, -9.703e-07, 0.03829, -0.03829, 2.909e-06, -0.9993, -0.03829, 2.908e-06, -0.9993, -0.03829, 2.909e-06, -0.9993, 1.556e-08, 1.0, 1.095e-07, -5.091e-09, 1.0, 9.398e-08, 1.674e-08, 1.0, 1.104e-07, 0.9993, 0.0, -0.03829, 0.9993, 0.0, -0.03829, 0.9993, 0.0, -0.03829, 6.073e-09, -1.0, 3.097e-09, 3.297e-10, -1.0, 5.012e-08, 0.0, -1.0, 5.282e-08, 0.02574, -4.792e-07, 0.9997, 0.02574, -5.562e-09, 0.9997, 0.02574, -4.848e-07, 0.9997, -0.9993, 2.905e-06, 0.03829, -0.9993, 3.537e-06, 0.03829, -0.9993, -3.378e-07, 0.03829, -0.03829, 2.909e-06, -0.9993, -0.03829, 2.908e-06, -0.9993, -0.03829, 2.908e-06, -0.9993, 1.556e-08, 1.0, 1.095e-07, -6.451e-09, 1.0, 9.295e-08, -5.091e-09, 1.0, 9.398e-08, 0.9993, 0.0, -0.03829, 0.9993, 0.0, -0.03829, 0.9993, 0.0, -0.03829, 6.073e-09, -1.0, 3.097e-09, 6.451e-09, -1.0, 0.0, 3.297e-10, -1.0, 5.012e-08, 0.02574, -4.792e-07, 0.9997, 0.02574, 0.0, 0.9997, 0.02574, -5.562e-09, 0.9997, -0.9999, 0.0, 0.01509, -0.9999, 0.0, 0.01509, -0.9999, 0.0, 0.01509, -0.01494, 1.939e-06, -0.9999, -0.01494, 1.94e-06, -0.9999, -0.01494, 1.939e-06, -0.9999, -6.049e-09, 1.0, -1.975e-07, -1.048e-08, 1.0, -2.032e-08, -5.731e-09, 1.0, -2.102e-07, 0.9999, 5.12e-06, -0.01509, 0.9999, 6.682e-07, -0.01509, 0.9999, 5.788e-06, -0.01509, -1.191e-09, -1.0, 4.781e-08, -5.621e-09, -1.0, -1.825e-08, -5.939e-09, -1.0, -2.299e-08, 0.01494, 0.0, 0.9999, 0.01494, 0.0, 0.9999, 0.01494, 0.0, 0.9999, -0.9999, 0.0, 0.01509, -0.9999, 0.0, 0.01509, -0.9999, 0.0, 0.01509, -0.01494, 1.939e-06, -0.9999, -0.01494, 1.94e-06, -0.9999, -0.01494, 1.94e-06, -0.9999, -6.049e-09, 1.0, -1.975e-07, -1.08e-08, 1.0, -7.595e-09, -1.048e-08, 1.0, -2.032e-08, 0.9999, 5.12e-06, -0.01509, 0.9999, 0.0, -0.01509, 0.9999, 6.682e-07, -0.01509, -1.191e-09, -1.0, 4.781e-08, -8.724e-10, -1.0, 5.255e-08, -5.621e-09, -1.0, -1.825e-08, 0.01494, 0.0, 0.9999, 0.01494, 0.0, 0.9999, 0.01494, 0.0, 0.9999, -0.03665, -1.934e-06, -0.9993, -0.03665, -1.942e-06, -0.9993, -0.03665, -1.943e-06, -0.9993, -7.625e-09, 1.0, -2.085e-07, -7.625e-09, 1.0, -2.085e-07, -7.625e-09, 1.0, -2.085e-07, -0.9993, 6.058e-09, 0.03665, -0.9993, 3.491e-07, 0.03665, -0.9993, 0.0, 0.03665, 0.03665, 2.239e-07, 0.9993, 0.03665, 1.716e-06, 0.9993, 0.03665, 0.0, 0.9993, 6.474e-09, -1.0, 2.036e-07, -2.631e-09, -1.0, 2.08e-07, 7.506e-09, -1.0, 2.031e-07, 0.9993, 1.182e-09, -0.03665, 0.9993, 6.811e-08, -0.03665, 0.9993, 6.929e-08, -0.03665, -0.03665, -1.934e-06, -0.9993, -0.03665, -1.933e-06, -0.9993, -0.03665, -1.942e-06, -0.9993, -7.625e-09, 1.0, -2.085e-07, -7.625e-09, 1.0, -2.085e-07, -7.625e-09, 1.0, -2.085e-07, -0.9993, 6.058e-09, 0.03665, -0.9993, 3.552e-07, 0.03665, -0.9993, 3.491e-07, 0.03665, 0.03665, 2.239e-07, 0.9993, 0.03665, 1.94e-06, 0.9993, 0.03665, 1.716e-06, 0.9993, 6.474e-09, -1.0, 2.036e-07, -3.663e-09, -1.0, 2.085e-07, -2.631e-09, -1.0, 2.08e-07, 0.9993, 1.182e-09, -0.03665, 0.9993, 0.0, -0.03665, 0.9993, 6.811e-08, -0.03665, -0.04536, -2.183e-07, -0.999, -0.04536, -1.673e-06, -0.999, -0.04536, -1.891e-06, -0.999, 1.268e-08, 1.0, -2.067e-07, 1.268e-08, 1.0, -2.087e-07, 1.268e-08, 1.0, -2.064e-07, -0.999, 2.158e-08, 0.04536, -0.999, 1.211e-06, 0.04536, -0.999, 0.0, 0.04536, 0.04536, 1.978e-06, 0.999, 0.04536, 1.903e-06, 0.999, 0.04536, 1.99e-06, 0.999, 9.452e-09, -1.0, 2.061e-07, 9.452e-09, -1.0, 2.086e-07, 9.452e-09, -1.0, 2.058e-07, 0.999, -5.243e-08, -0.04536, 0.999, -2.944e-06, -0.04536, 0.999, -2.996e-06, -0.04536, -0.04536, -2.183e-07, -0.999, -0.04536, 0.0, -0.999, -0.04536, -1.673e-06, -0.999, 1.268e-08, 1.0, -2.067e-07, 1.268e-08, 1.0, -2.089e-07, 1.268e-08, 1.0, -2.087e-07, -0.999, 2.158e-08, 0.04536, -0.999, 1.233e-06, 0.04536, -0.999, 1.211e-06, 0.04536, 0.04536, 1.978e-06, 0.999, 0.04536, 1.892e-06, 0.999, 0.04536, 1.903e-06, 0.999, 9.452e-09, -1.0, 2.061e-07, 9.452e-09, -1.0, 2.089e-07, 9.452e-09, -1.0, 2.086e-07, 0.999, -5.243e-08, -0.04536, 0.999, 0.0, -0.04536, 0.999, -2.944e-06, -0.04536, -1.977e-14, 1.0, -1.741e-07, -1.977e-14, 1.0, -1.741e-07, 0.0, 1.0, -1.824e-07, -1.0, 6.285e-07, 0.0, -1.0, -9.921e-08, 0.0, -1.0, 1.633e-06, 0.0, -2.415e-07, -2.303e-07, -1.0, -2.687e-07, -2.485e-07, -1.0, -2.041e-07, -2.052e-07, -1.0, 1.0, 3.126e-07, 0.0, 1.0, -5.248e-08, 0.0, 1.0, 8.163e-07, 0.0, 0.0, 2.736e-07, 1.0, 0.0, 2.736e-07, 1.0, 0.0, 2.736e-07, 1.0, 2.373e-14, -1.0, 2.654e-07, 2.373e-14, -1.0, 2.654e-07, 0.0, -1.0, 2.654e-07, -1.977e-14, 1.0, -1.741e-07, -3.954e-14, 1.0, -1.659e-07, -1.977e-14, 1.0, -1.741e-07, -1.0, 6.285e-07, 0.0, -1.0, -1.103e-06, 0.0, -1.0, -9.921e-08, 0.0, -2.415e-07, -2.303e-07, -1.0, -3.061e-07, -2.736e-07, -1.0, -2.687e-07, -2.485e-07, -1.0, 1.0, 3.126e-07, 0.0, 1.0, -5.562e-07, 0.0, 1.0, -5.248e-08, 0.0, 0.0, 2.736e-07, 1.0, 0.0, 2.736e-07, 1.0, 0.0, 2.736e-07, 1.0, 2.373e-14, -1.0, 2.654e-07, 4.745e-14, -1.0, 2.654e-07, 2.373e-14, -1.0, 2.654e-07, 0.0, 1.0, -1.821e-07, 0.0, 1.0, -1.821e-07, 0.0, 1.0, -1.821e-07, -1.0, 0.0, 0.0, -1.0, 0.0, 0.0, -1.0, 0.0, 0.0, 0.0, 0.0, -1.0, 0.0, 0.0, -1.0, 0.0, 0.0, -1.0, 1.0, 0.0, 0.0, 1.0, 0.0, 0.0, 1.0, 0.0, 0.0, 0.0, 0.0, 1.0, 0.0, 0.0, 1.0, 0.0, 0.0, 1.0, 0.0, -1.0, 2.428e-07, 0.0, -1.0, 2.428e-07, 0.0, -1.0, 2.428e-07, 0.0, 1.0, -1.821e-07, 0.0, 1.0, -1.821e-07, 0.0, 1.0, -1.821e-07, -1.0, 0.0, 0.0, -1.0, 0.0, 0.0, -1.0, 0.0, 0.0, 0.0, 0.0, -1.0, 0.0, 0.0, -1.0, 0.0, 0.0, -1.0, 1.0, 0.0, 0.0, 1.0, 0.0, 0.0, 1.0, 0.0, 0.0, 0.0, 0.0, 1.0, 0.0, 0.0, 1.0, 0.0, 0.0, 1.0, 0.0, -1.0, 2.428e-07, 0.0, -1.0, 2.428e-07, 0.0, -1.0, 2.428e-07, 0.0, 1.0, -1.845e-07, 0.0, 1.0, -1.845e-07, 0.0, 1.0, -1.845e-07, -1.0, 0.0, 0.0, -1.0, 0.0, 0.0, -1.0, 0.0, 0.0, 0.0, 0.0, -1.0, 0.0, 0.0, -1.0, 0.0, 0.0, -1.0, 1.0, 0.0, 0.0, 1.0, 0.0, 0.0, 1.0, 0.0, 0.0, 0.0, 0.0, 1.0, 0.0, 0.0, 1.0, 0.0, 0.0, 1.0, 0.0, -1.0, 1.786e-07, 0.0, -1.0, 1.905e-07, 0.0, -1.0, 1.23e-07, 0.0, 1.0, -1.845e-07, 0.0, 1.0, -1.845e-07, 0.0, 1.0, -1.845e-07, -1.0, 0.0, 0.0, -1.0, 0.0, 0.0, -1.0, 0.0, 0.0, 0.0, 0.0, -1.0, 0.0, 0.0, -1.0, 0.0, 0.0, -1.0, 1.0, 0.0, 0.0, 1.0, 0.0, 0.0, 1.0, 0.0, 0.0, 0.0, 0.0, 1.0, 0.0, 0.0, 1.0, 0.0, 0.0, 1.0, 0.0, -1.0, 1.786e-07, 0.0, -1.0, 2.46e-07, 0.0, -1.0, 1.905e-07, -3.32e-14, 1.0, -2.029e-07, -3.508e-14, 1.0, -2.044e-07, 0.0, 1.0, -1.782e-07, -1.0, -6.77e-09, 0.0, -1.0, -9.162e-09, 0.0, -1.0, 0.0, 0.0, -3.23e-07, -2.736e-07, -1.0, -3.23e-07, -2.736e-07, -1.0, -3.23e-07, -2.736e-07, -1.0, 1.0, 5.578e-09, 0.0, 1.0, 7.549e-09, 0.0, 1.0, 0.0, 0.0, 0.0, 2.736e-07, 1.0, 0.0, 2.736e-07, 1.0, 0.0, 2.736e-07, 1.0, 4.678e-14, -1.0, 3.055e-07, 4.426e-14, -1.0, 3.055e-07, 0.0, -1.0, 3.055e-07, -3.32e-14, 1.0, -2.029e-07, -6.828e-14, 1.0, -2.291e-07, -3.508e-14, 1.0, -2.044e-07, -1.0, -6.77e-09, 0.0, -1.0, -1.593e-08, 0.0, -1.0, -9.162e-09, 0.0, -3.23e-07, -2.736e-07, -1.0, -3.23e-07, -2.736e-07, -1.0, -3.23e-07, -2.736e-07, -1.0, 1.0, 5.578e-09, 0.0, 1.0, 1.313e-08, 0.0, 1.0, 7.549e-09, 0.0, 0.0, 2.736e-07, 1.0, 0.0, 2.736e-07, 1.0, 0.0, 2.736e-07, 1.0, 4.678e-14, -1.0, 3.055e-07, 9.104e-14, -1.0, 3.055e-07, 4.426e-14, -1.0, 3.055e-07, 0.0, 1.0, -1.907e-07, 0.0, 1.0, -1.907e-07, 0.0, 1.0, -1.99e-07, -1.0, 0.0, 0.0, -1.0, 0.0, 0.0, -1.0, 0.0, 0.0, 0.0, 0.0, -1.0, 0.0, 0.0, -1.0, 0.0, 0.0, -1.0, 1.0, 0.0, 0.0, 1.0, 0.0, 0.0, 1.0, 0.0, 0.0, 0.0, 0.0, 1.0, 0.0, 0.0, 1.0, 0.0, 0.0, 1.0, 0.0, -1.0, 2.322e-07, 0.0, -1.0, 2.322e-07, 0.0, -1.0, 1.99e-07, 0.0, 1.0, -1.907e-07, 0.0, 1.0, -1.824e-07, 0.0, 1.0, -1.907e-07, -1.0, 0.0, 0.0, -1.0, 0.0, 0.0, -1.0, 0.0, 0.0, 0.0, 0.0, -1.0, 0.0, 0.0, -1.0, 0.0, 0.0, -1.0, 1.0, 0.0, 0.0, 1.0, 0.0, 0.0, 1.0, 0.0, 0.0, 0.0, 0.0, 1.0, 0.0, 0.0, 1.0, 0.0, 0.0, 1.0, 0.0, -1.0, 2.322e-07, 0.0, -1.0, 2.654e-07, 0.0, -1.0, 2.322e-07, -1.075e-08, 1.0, 3.11e-08, -1.075e-08, 1.0, 3.11e-08, 7.394e-08, 1.0, -2.073e-08, -0.9817, 0.0, -0.1904, -0.9817, 0.0, -0.1904, -0.9817, 0.0, -0.1904, 0.1904, 4.282e-07, -0.9817, 0.1904, 4.427e-07, -0.9817, 0.1904, 4.082e-07, -0.9817, 0.9817, -6.79e-07, 0.1904, 0.9817, 1.214e-08, 0.1904, 0.9817, -1.633e-06, 0.1904, -0.1904, -1.683e-07, 0.9817, -0.1904, -2.902e-07, 0.9817, -0.1904, 0.0, 0.9817, 0.0, -1.0, 0.0, 0.0, -1.0, 0.0, 0.0, -1.0, 0.0, -1.075e-08, 1.0, 3.11e-08, -9.544e-08, 1.0, 8.293e-08, -1.075e-08, 1.0, 3.11e-08, -0.9817, 0.0, -0.1904, -0.9817, 0.0, -0.1904, -0.9817, 0.0, -0.1904, 0.1904, 4.282e-07, -0.9817, 0.1904, 4.628e-07, -0.9817, 0.1904, 4.427e-07, -0.9817, 0.9817, -6.79e-07, 0.1904, 0.9817, 9.658e-07, 0.1904, 0.9817, 1.214e-08, 0.1904, -0.1904, -1.683e-07, 0.9817, -0.1904, -4.585e-07, 0.9817, -0.1904, -2.902e-07, 0.9817, 0.0, -1.0, 0.0, 0.0, -1.0, 0.0, 0.0, -1.0, 0.0, -2.782e-08, 1.0, -1.741e-07, -2.782e-08, 1.0, -1.741e-07, -2.782e-08, 1.0, -1.659e-07, -0.9761, 2.129e-08, 0.2174, -0.9761, 3.672e-08, 0.2174, -0.9761, 0.0, 0.2174, -0.2174, -2.647e-07, -0.9761, -0.2174, -3.087e-07, -0.9761, -0.2174, -2.041e-07, -0.9761, 0.9761, -8.979e-07, -0.2174, 0.9761, -3.654e-07, -0.2174, 0.9761, -1.633e-06, -0.2174, 0.2174, 1.788e-07, 0.9761, 0.2174, 1.605e-07, 0.9761, 0.2174, 2.041e-07, 0.9761, -2.16e-08, -1.0, 2.239e-07, -2.16e-08, -1.0, 2.239e-07, -3.846e-08, -1.0, 2.654e-07, -2.782e-08, 1.0, -1.741e-07, -2.782e-08, 1.0, -1.824e-07, -2.782e-08, 1.0, -1.741e-07, -0.9761, 2.129e-08, 0.2174, -0.9761, 5.802e-08, 0.2174, -0.9761, 3.672e-08, 0.2174, -0.2174, -2.647e-07, -0.9761, -0.2174, -3.693e-07, -0.9761, -0.2174, -3.087e-07, -0.9761, 0.9761, -8.979e-07, -0.2174, 0.9761, 3.693e-07, -0.2174, 0.9761, -3.654e-07, -0.2174, 0.2174, 1.788e-07, 0.9761, 0.2174, 1.352e-07, 0.9761, 0.2174, 1.605e-07, 0.9761, -2.16e-08, -1.0, 2.239e-07, -4.729e-09, -1.0, 1.824e-07, -2.16e-08, -1.0, 2.239e-07, 1.739e-09, 1.0, -4.101e-08, 1.739e-09, 1.0, -4.15e-08, 1.739e-09, 1.0, -4.707e-08, -0.9992, 0.0, -0.03911, -0.9992, 0.0, -0.03911, -0.9992, 0.0, -0.03911, 0.03661, 0.0, -0.9993, 0.03661, 0.0, -0.9993, 0.03661, 0.0, -0.9993, 0.9992, 0.0, 0.03911, 0.9992, 0.0, 0.03911, 0.9992, 0.0, 0.03911, -0.03661, -1.014e-07, 0.9993, -0.03661, -1.748e-07, 0.9993, -0.03661, 0.0, 0.9993, 2.058e-08, -1.0, 7.3e-08, 1.864e-08, -1.0, 7.318e-08, 4.269e-08, -1.0, 7.088e-08, 1.739e-09, 1.0, -4.101e-08, 1.739e-09, 1.0, -3.544e-08, 1.739e-09, 1.0, -4.15e-08, -0.9992, 0.0, -0.03911, -0.9992, 0.0, -0.03911, -0.9992, 0.0, -0.03911, 0.03661, 0.0, -0.9993, 0.03661, 0.0, -0.9993, 0.03661, 0.0, -0.9993, 0.9992, 0.0, 0.03911, 0.9992, 0.0, 0.03911, 0.9992, 0.0, 0.03911, -0.03661, -1.014e-07, 0.9993, -0.03661, -2.762e-07, 0.9993, -0.03661, -1.748e-07, 0.9993, 2.058e-08, -1.0, 7.3e-08, -3.478e-09, -1.0, 7.531e-08, 1.864e-08, -1.0, 7.318e-08, -1.0, 0.0, 0.0, -1.0, 0.0, 0.0, -1.0, 0.0, 0.0, 0.0, 0.0, -1.0, 0.0, 0.0, -1.0, 0.0, 0.0, -1.0, 0.0, 1.0, -1.107e-07, 0.0, 1.0, -2.02e-07, 0.0, 1.0, -1.042e-07, 1.0, 0.0, 0.0, 1.0, 0.0, 0.0, 1.0, 0.0, 0.0, 0.0, -1.0, 2.085e-07, 0.0, -1.0, 2.085e-07, 0.0, -1.0, 2.085e-07, 0.0, 0.0, 1.0, 0.0, 0.0, 1.0, 0.0, 0.0, 1.0, -1.0, 0.0, 0.0, -1.0, 0.0, 0.0, -1.0, 0.0, 0.0, 0.0, 0.0, -1.0, 0.0, 0.0, -1.0, 0.0, 0.0, -1.0, 0.0, 1.0, -1.107e-07, 0.0, 1.0, -2.085e-07, 0.0, 1.0, -2.02e-07, 1.0, 0.0, 0.0, 1.0, 0.0, 0.0, 1.0, 0.0, 0.0, 0.0, -1.0, 2.085e-07, 0.0, -1.0, 2.085e-07, 0.0, -1.0, 2.085e-07, 0.0, 0.0, 1.0, 0.0, 0.0, 1.0, 0.0, 0.0, 1.0])] * 3)])

# ---- objects
ob_cube_020_low = bpy.data.objects.new('Cube.020_low', me_cube_025)

# ---- transforms, parenting, visibility, modifiers, constraints
ob_cube_020_low.location = (0.0, 0.0, 0.0)
ob_cube_020_low.rotation_euler = (1.571, -0.0, 0.0)
ob_cube_020_low.color = (0.8, 0.8, 0.8, 1.0)

# ---- collection membership
col_collection.objects.link(ob_cube_020_low)

# ---- scene / render settings (as saved in the file)
scene.frame_start = 1; scene.frame_end = 250; scene.frame_set(1)
scene.render.engine = 'BLENDER_EEVEE_NEXT'
scene.cycles.sampling_pattern = 'TABULATED_SOBOL'
scene.view_settings.view_transform = 'Filmic'
bpy.context.view_layer.update()

# ---- added for rendering (the .blend has no active camera and no usable light): camera, sun
cam_auto = bpy.data.cameras.new('AutoCamera')
cam_auto.lens = 50.0
cam_auto.sensor_width = 36.0
cam_auto.clip_end = 1000.0
ob_auto_camera = bpy.data.objects.new('AutoCamera', cam_auto)
scene.collection.objects.link(ob_auto_camera)
ob_auto_camera.location = (7.89021, -9.4186, 6.18207)
ob_auto_camera.rotation_euler = (1.09748, -7.21219e-08, 0.694738)
scene.camera = ob_auto_camera
light_auto_sun = bpy.data.lights.new('AutoSun', 'SUN')
light_auto_sun.energy = 3.0
light_auto_sun.angle = 0.0523599
ob_auto_sun = bpy.data.objects.new('AutoSun', light_auto_sun)
scene.collection.objects.link(ob_auto_sun)
ob_auto_sun.rotation_euler = (0.872665, 0.174533, 0.523599)
bpy.context.view_layer.update()
